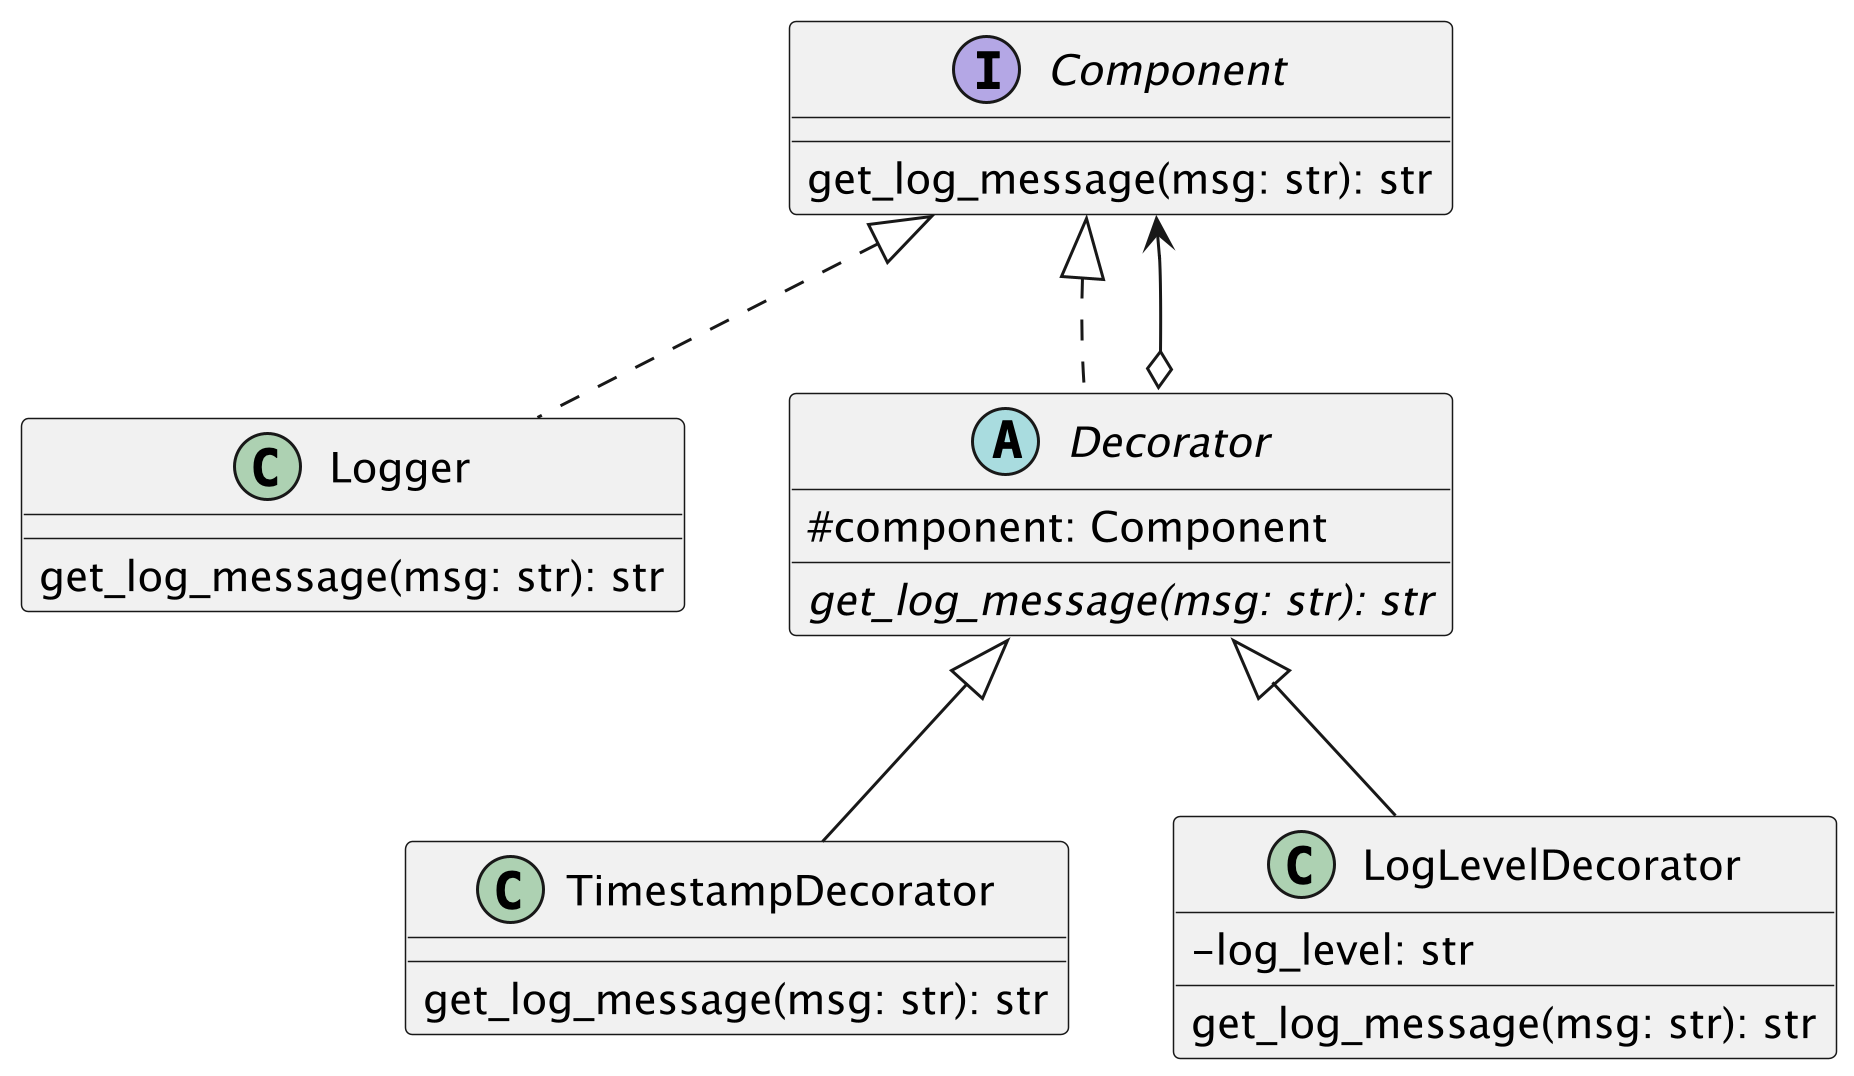

The diagram above was rendered by PlantUML. Its source (embedded in the PNG):
@startuml practice
skinparam classAttributeIconSize 0
scale 3

interface Component {
    get_log_message(msg: str): str
}

class Logger {
    get_log_message(msg: str): str
}

abstract class Decorator {
    # component: Component
    {abstract} get_log_message(msg: str): str
}

class TimestampDecorator {
    get_log_message(msg: str): str
}

class LogLevelDecorator {
    - log_level: str
    get_log_message(msg: str): str
}


Component <|.. Logger
Component <|.. Decorator
Component <--o Decorator
Decorator <|-- TimestampDecorator
Decorator <|-- LogLevelDecorator

@enduml